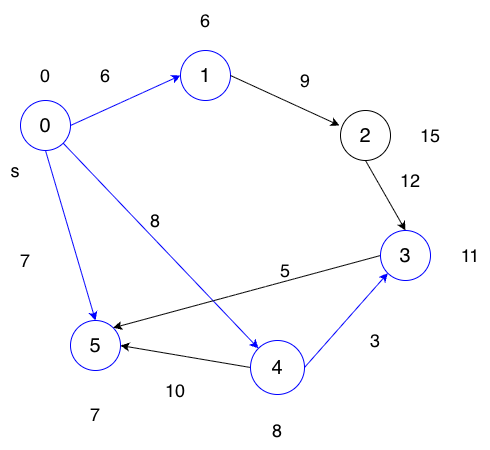

The diagram above was exported from draw.io. Its source (the exported page's mxGraphModel, read from the mxfile embedded in the PNG):
<mxGraphModel dx="976" dy="565" grid="1" gridSize="10" guides="1" tooltips="1" connect="1" arrows="1" fold="1" page="1" pageScale="1" pageWidth="827" pageHeight="1169" math="0" shadow="0">
  <root>
    <mxCell id="0" />
    <mxCell id="1" parent="0" />
    <mxCell id="DePy2Q2ZPgttYAn2OyDl-8" edge="1" parent="1" source="DePy2Q2ZPgttYAn2OyDl-1" style="rounded=0;orthogonalLoop=1;jettySize=auto;html=1;exitX=0.5;exitY=1;exitDx=0;exitDy=0;entryX=0.5;entryY=0;entryDx=0;entryDy=0;strokeColor=#0000FF;align=center;verticalAlign=middle;fontFamily=Helvetica;fontSize=12;fontColor=default;labelBackgroundColor=default;endArrow=classic;fillColor=default;" target="DePy2Q2ZPgttYAn2OyDl-5">
      <mxGeometry relative="1" as="geometry" />
    </mxCell>
    <mxCell id="DePy2Q2ZPgttYAn2OyDl-9" edge="1" parent="1" source="DePy2Q2ZPgttYAn2OyDl-1" style="rounded=0;orthogonalLoop=1;jettySize=auto;html=1;exitX=1;exitY=1;exitDx=0;exitDy=0;entryX=0;entryY=0;entryDx=0;entryDy=0;strokeColor=#0000FF;align=center;verticalAlign=middle;fontFamily=Helvetica;fontSize=12;fontColor=default;labelBackgroundColor=default;endArrow=classic;fillColor=default;" target="DePy2Q2ZPgttYAn2OyDl-7">
      <mxGeometry relative="1" as="geometry" />
    </mxCell>
    <mxCell id="DePy2Q2ZPgttYAn2OyDl-10" edge="1" parent="1" source="DePy2Q2ZPgttYAn2OyDl-1" style="rounded=0;orthogonalLoop=1;jettySize=auto;html=1;exitX=1;exitY=0.5;exitDx=0;exitDy=0;entryX=0;entryY=0.5;entryDx=0;entryDy=0;strokeColor=#0000FF;align=center;verticalAlign=middle;fontFamily=Helvetica;fontSize=12;fontColor=default;labelBackgroundColor=default;endArrow=classic;fillColor=default;" target="DePy2Q2ZPgttYAn2OyDl-2">
      <mxGeometry relative="1" as="geometry" />
    </mxCell>
    <mxCell id="DePy2Q2ZPgttYAn2OyDl-1" parent="1" style="ellipse;whiteSpace=wrap;html=1;aspect=fixed;strokeColor=#0000FF;" value="&lt;span style=&quot;font-size: 20px;&quot;&gt;0&lt;/span&gt;" vertex="1">
      <mxGeometry height="50" width="50" x="180" y="130" as="geometry" />
    </mxCell>
    <mxCell id="DePy2Q2ZPgttYAn2OyDl-2" parent="1" style="ellipse;whiteSpace=wrap;html=1;aspect=fixed;rounded=0;strokeColor=#0000FF;align=center;verticalAlign=middle;fontFamily=Helvetica;fontSize=12;fontColor=default;labelBackgroundColor=default;fillColor=default;" value="&lt;span style=&quot;font-size: 20px;&quot;&gt;1&lt;/span&gt;" vertex="1">
      <mxGeometry height="50" width="50" x="340" y="80" as="geometry" />
    </mxCell>
    <mxCell id="DePy2Q2ZPgttYAn2OyDl-12" edge="1" parent="1" source="DePy2Q2ZPgttYAn2OyDl-3" style="rounded=0;orthogonalLoop=1;jettySize=auto;html=1;exitX=0.5;exitY=1;exitDx=0;exitDy=0;entryX=0.5;entryY=0;entryDx=0;entryDy=0;" target="DePy2Q2ZPgttYAn2OyDl-6">
      <mxGeometry relative="1" as="geometry" />
    </mxCell>
    <mxCell id="DePy2Q2ZPgttYAn2OyDl-3" parent="1" style="ellipse;whiteSpace=wrap;html=1;aspect=fixed;strokeColor=default;align=center;verticalAlign=middle;fontFamily=Helvetica;fontSize=12;fontColor=default;fillColor=default;" value="&lt;span style=&quot;font-size: 20px;&quot;&gt;2&lt;/span&gt;" vertex="1">
      <mxGeometry height="50" width="50" x="500" y="140" as="geometry" />
    </mxCell>
    <mxCell id="DePy2Q2ZPgttYAn2OyDl-5" parent="1" style="ellipse;whiteSpace=wrap;html=1;aspect=fixed;rounded=0;strokeColor=#0000FF;align=center;verticalAlign=middle;fontFamily=Helvetica;fontSize=12;fontColor=default;labelBackgroundColor=default;fillColor=default;" value="&lt;font style=&quot;font-size: 20px;&quot;&gt;5&lt;/font&gt;" vertex="1">
      <mxGeometry height="50" width="50" x="230" y="350" as="geometry" />
    </mxCell>
    <mxCell id="DePy2Q2ZPgttYAn2OyDl-14" edge="1" parent="1" source="DePy2Q2ZPgttYAn2OyDl-6" style="rounded=0;orthogonalLoop=1;jettySize=auto;html=1;exitX=0;exitY=0.5;exitDx=0;exitDy=0;entryX=1;entryY=0;entryDx=0;entryDy=0;" target="DePy2Q2ZPgttYAn2OyDl-5">
      <mxGeometry relative="1" as="geometry" />
    </mxCell>
    <mxCell id="DePy2Q2ZPgttYAn2OyDl-6" parent="1" style="ellipse;whiteSpace=wrap;html=1;aspect=fixed;rounded=0;strokeColor=#0000FF;align=center;verticalAlign=middle;fontFamily=Helvetica;fontSize=12;fontColor=default;labelBackgroundColor=default;fillColor=default;" value="&lt;span style=&quot;font-size: 20px;&quot;&gt;3&lt;/span&gt;" vertex="1">
      <mxGeometry height="50" width="50" x="540" y="260" as="geometry" />
    </mxCell>
    <mxCell id="DePy2Q2ZPgttYAn2OyDl-13" edge="1" parent="1" source="DePy2Q2ZPgttYAn2OyDl-7" style="rounded=0;orthogonalLoop=1;jettySize=auto;html=1;exitX=1;exitY=0.5;exitDx=0;exitDy=0;entryX=0;entryY=1;entryDx=0;entryDy=0;strokeColor=#0000FF;align=center;verticalAlign=middle;fontFamily=Helvetica;fontSize=12;fontColor=default;labelBackgroundColor=default;fillColor=default;endArrow=classic;" target="DePy2Q2ZPgttYAn2OyDl-6">
      <mxGeometry relative="1" as="geometry" />
    </mxCell>
    <mxCell id="DePy2Q2ZPgttYAn2OyDl-15" edge="1" parent="1" source="DePy2Q2ZPgttYAn2OyDl-7" style="rounded=0;orthogonalLoop=1;jettySize=auto;html=1;exitX=0;exitY=0.5;exitDx=0;exitDy=0;entryX=1;entryY=0.5;entryDx=0;entryDy=0;" target="DePy2Q2ZPgttYAn2OyDl-5">
      <mxGeometry relative="1" as="geometry" />
    </mxCell>
    <mxCell id="DePy2Q2ZPgttYAn2OyDl-7" parent="1" style="ellipse;whiteSpace=wrap;html=1;aspect=fixed;rounded=0;strokeColor=#0000FF;align=center;verticalAlign=middle;fontFamily=Helvetica;fontSize=12;fontColor=default;labelBackgroundColor=default;fillColor=default;" value="&lt;span style=&quot;font-size: 20px;&quot;&gt;4&lt;/span&gt;" vertex="1">
      <mxGeometry height="54" width="54" x="410" y="370" as="geometry" />
    </mxCell>
    <mxCell id="DePy2Q2ZPgttYAn2OyDl-11" edge="1" parent="1" source="DePy2Q2ZPgttYAn2OyDl-2" style="rounded=0;orthogonalLoop=1;jettySize=auto;html=1;exitX=1;exitY=0.5;exitDx=0;exitDy=0;entryX=-0.02;entryY=0.3;entryDx=0;entryDy=0;entryPerimeter=0;strokeColor=default;align=center;verticalAlign=middle;fontFamily=Helvetica;fontSize=12;fontColor=default;labelBackgroundColor=default;endArrow=classic;fillColor=default;" target="DePy2Q2ZPgttYAn2OyDl-3">
      <mxGeometry relative="1" as="geometry" />
    </mxCell>
    <mxCell id="DePy2Q2ZPgttYAn2OyDl-16" parent="1" style="text;html=1;whiteSpace=wrap;strokeColor=none;fillColor=none;align=center;verticalAlign=middle;rounded=0;autosize=1;resizable=0;" value="&lt;font style=&quot;font-size: 18px;&quot;&gt;6&lt;/font&gt;" vertex="1">
      <mxGeometry height="40" width="30" x="250" y="85" as="geometry" />
    </mxCell>
    <mxCell id="DePy2Q2ZPgttYAn2OyDl-17" parent="1" style="text;html=1;whiteSpace=wrap;strokeColor=none;fillColor=none;align=center;verticalAlign=middle;rounded=0;autosize=1;resizable=0;" value="&lt;font style=&quot;font-size: 18px;&quot;&gt;9&lt;/font&gt;" vertex="1">
      <mxGeometry height="40" width="30" x="450" y="90" as="geometry" />
    </mxCell>
    <mxCell id="DePy2Q2ZPgttYAn2OyDl-18" parent="1" style="text;html=1;whiteSpace=wrap;strokeColor=none;fillColor=none;align=center;verticalAlign=middle;rounded=0;autosize=1;resizable=0;" value="&lt;font style=&quot;font-size: 18px;&quot;&gt;12&lt;/font&gt;" vertex="1">
      <mxGeometry height="40" width="40" x="550" y="190" as="geometry" />
    </mxCell>
    <mxCell id="DePy2Q2ZPgttYAn2OyDl-19" parent="1" style="text;html=1;whiteSpace=wrap;strokeColor=none;fillColor=none;align=center;verticalAlign=middle;rounded=0;autosize=1;resizable=0;" value="&lt;font style=&quot;font-size: 18px;&quot;&gt;3&lt;/font&gt;" vertex="1">
      <mxGeometry height="40" width="30" x="520" y="350" as="geometry" />
    </mxCell>
    <mxCell id="DePy2Q2ZPgttYAn2OyDl-20" parent="1" style="text;html=1;whiteSpace=wrap;strokeColor=none;fillColor=none;align=center;verticalAlign=middle;rounded=0;autosize=1;resizable=0;" value="&lt;font style=&quot;font-size: 18px;&quot;&gt;5&lt;/font&gt;" vertex="1">
      <mxGeometry height="40" width="30" x="430" y="280" as="geometry" />
    </mxCell>
    <mxCell id="DePy2Q2ZPgttYAn2OyDl-21" parent="1" style="text;html=1;whiteSpace=wrap;strokeColor=none;fillColor=none;align=center;verticalAlign=middle;rounded=0;autosize=1;resizable=0;" value="&lt;font style=&quot;font-size: 18px;&quot;&gt;8&lt;/font&gt;" vertex="1">
      <mxGeometry height="40" width="30" x="300" y="230" as="geometry" />
    </mxCell>
    <mxCell id="DePy2Q2ZPgttYAn2OyDl-22" parent="1" style="text;html=1;whiteSpace=wrap;strokeColor=none;fillColor=none;align=center;verticalAlign=middle;rounded=0;autosize=1;resizable=0;" value="&lt;font style=&quot;font-size: 18px;&quot;&gt;7&lt;/font&gt;" vertex="1">
      <mxGeometry height="40" width="30" x="170" y="270" as="geometry" />
    </mxCell>
    <mxCell id="DePy2Q2ZPgttYAn2OyDl-23" parent="1" style="text;html=1;whiteSpace=wrap;strokeColor=none;fillColor=none;align=center;verticalAlign=middle;rounded=0;autosize=1;resizable=0;" value="&lt;font style=&quot;font-size: 18px;&quot;&gt;10&lt;/font&gt;" vertex="1">
      <mxGeometry height="40" width="40" x="315" y="400" as="geometry" />
    </mxCell>
    <mxCell id="DePy2Q2ZPgttYAn2OyDl-30" parent="1" style="text;html=1;whiteSpace=wrap;strokeColor=none;fillColor=none;align=center;verticalAlign=middle;rounded=0;autosize=1;resizable=0;" value="&lt;font style=&quot;font-size: 18px;&quot;&gt;s&lt;/font&gt;" vertex="1">
      <mxGeometry height="40" width="30" x="160" y="180" as="geometry" />
    </mxCell>
    <mxCell id="DePy2Q2ZPgttYAn2OyDl-31" parent="1" style="text;html=1;whiteSpace=wrap;strokeColor=none;fillColor=none;align=center;verticalAlign=middle;rounded=0;autosize=1;resizable=0;" value="&lt;font style=&quot;font-size: 18px;&quot;&gt;0&lt;/font&gt;" vertex="1">
      <mxGeometry height="40" width="30" x="190" y="85" as="geometry" />
    </mxCell>
    <mxCell id="DePy2Q2ZPgttYAn2OyDl-32" parent="1" style="text;html=1;whiteSpace=wrap;strokeColor=none;fillColor=none;align=center;verticalAlign=middle;rounded=0;autosize=1;resizable=0;" value="&lt;font style=&quot;font-size: 18px;&quot;&gt;6&lt;/font&gt;" vertex="1">
      <mxGeometry height="40" width="30" x="350" y="30" as="geometry" />
    </mxCell>
    <mxCell id="DePy2Q2ZPgttYAn2OyDl-33" parent="1" style="text;html=1;whiteSpace=wrap;strokeColor=none;fillColor=none;align=center;verticalAlign=middle;rounded=0;autosize=1;resizable=0;" value="&lt;font style=&quot;font-size: 18px;&quot;&gt;15&lt;/font&gt;" vertex="1">
      <mxGeometry height="40" width="40" x="570" y="145" as="geometry" />
    </mxCell>
    <mxCell id="DePy2Q2ZPgttYAn2OyDl-34" parent="1" style="text;html=1;whiteSpace=wrap;strokeColor=none;fillColor=none;align=center;verticalAlign=middle;rounded=0;autosize=1;resizable=0;" value="&lt;font style=&quot;font-size: 18px;&quot;&gt;11&lt;/font&gt;" vertex="1">
      <mxGeometry height="40" width="40" x="610" y="265" as="geometry" />
    </mxCell>
    <mxCell id="DePy2Q2ZPgttYAn2OyDl-37" parent="1" style="text;html=1;whiteSpace=wrap;strokeColor=none;fillColor=none;align=center;verticalAlign=middle;rounded=0;autosize=1;resizable=0;" value="&lt;font style=&quot;font-size: 18px;&quot;&gt;8&lt;/font&gt;" vertex="1">
      <mxGeometry height="40" width="30" x="422" y="440" as="geometry" />
    </mxCell>
    <mxCell id="DePy2Q2ZPgttYAn2OyDl-38" parent="1" style="text;html=1;whiteSpace=wrap;strokeColor=none;fillColor=none;align=center;verticalAlign=middle;rounded=0;autosize=1;resizable=0;" value="&lt;font style=&quot;font-size: 18px;&quot;&gt;7&lt;/font&gt;" vertex="1">
      <mxGeometry height="40" width="30" x="240" y="424" as="geometry" />
    </mxCell>
  </root>
</mxGraphModel>